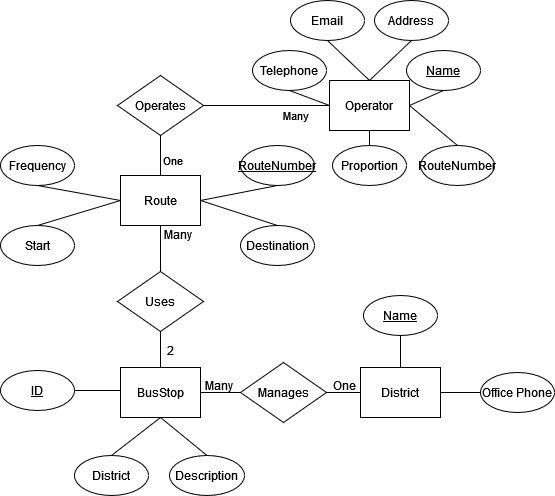

The diagram above was exported from draw.io. Its source (the exported page's mxGraphModel, read from the mxfile embedded in the PNG):
<mxGraphModel dx="1434" dy="1425" grid="1" gridSize="10" guides="1" tooltips="1" connect="1" arrows="1" fold="1" page="1" pageScale="1" pageWidth="827" pageHeight="1169" math="0" shadow="0">
  <root>
    <mxCell id="0" />
    <mxCell id="1" parent="0" />
    <mxCell id="0Rt974wn7INToXrsnWZ6-1" value="Route" style="rounded=0;whiteSpace=wrap;html=1;labelBackgroundColor=none;" parent="1" vertex="1">
      <mxGeometry x="200" y="80" width="80" height="50" as="geometry" />
    </mxCell>
    <mxCell id="0Rt974wn7INToXrsnWZ6-3" value="Destination" style="ellipse;whiteSpace=wrap;html=1;rounded=0;labelBackgroundColor=none;" parent="1" vertex="1">
      <mxGeometry x="320" y="130" width="74" height="40" as="geometry" />
    </mxCell>
    <mxCell id="fpOPP2tpYz3jfxd022yo-1" value="Uses" style="rhombus;whiteSpace=wrap;html=1;rounded=0;labelBackgroundColor=none;" parent="1" vertex="1">
      <mxGeometry x="197" y="176" width="86" height="60" as="geometry" />
    </mxCell>
    <mxCell id="fpOPP2tpYz3jfxd022yo-2" value="&lt;div&gt;Start&lt;/div&gt;" style="ellipse;whiteSpace=wrap;html=1;rounded=0;labelBackgroundColor=none;" parent="1" vertex="1">
      <mxGeometry x="80" y="130" width="74" height="40" as="geometry" />
    </mxCell>
    <mxCell id="fpOPP2tpYz3jfxd022yo-4" value="BusStop" style="rounded=0;whiteSpace=wrap;html=1;labelBackgroundColor=none;" parent="1" vertex="1">
      <mxGeometry x="200" y="272" width="80" height="50" as="geometry" />
    </mxCell>
    <mxCell id="fpOPP2tpYz3jfxd022yo-5" value="Many" style="text;html=1;align=center;verticalAlign=middle;whiteSpace=wrap;rounded=0;labelBackgroundColor=none;" parent="1" vertex="1">
      <mxGeometry x="228" y="124" width="60" height="30" as="geometry" />
    </mxCell>
    <mxCell id="fpOPP2tpYz3jfxd022yo-6" value="" style="endArrow=none;html=1;rounded=0;exitX=0.5;exitY=0;exitDx=0;exitDy=0;entryX=0.5;entryY=1;entryDx=0;entryDy=0;labelBackgroundColor=none;fontColor=default;" parent="1" source="fpOPP2tpYz3jfxd022yo-1" target="0Rt974wn7INToXrsnWZ6-1" edge="1">
      <mxGeometry width="50" height="50" relative="1" as="geometry">
        <mxPoint x="390" y="320" as="sourcePoint" />
        <mxPoint x="440" y="270" as="targetPoint" />
      </mxGeometry>
    </mxCell>
    <mxCell id="fpOPP2tpYz3jfxd022yo-7" value="" style="endArrow=none;html=1;rounded=0;exitX=1;exitY=0.5;exitDx=0;exitDy=0;entryX=0.5;entryY=0;entryDx=0;entryDy=0;labelBackgroundColor=none;fontColor=default;" parent="1" source="0Rt974wn7INToXrsnWZ6-1" target="0Rt974wn7INToXrsnWZ6-3" edge="1">
      <mxGeometry width="50" height="50" relative="1" as="geometry">
        <mxPoint x="390" y="320" as="sourcePoint" />
        <mxPoint x="440" y="270" as="targetPoint" />
      </mxGeometry>
    </mxCell>
    <mxCell id="fpOPP2tpYz3jfxd022yo-8" value="" style="endArrow=none;html=1;rounded=0;exitX=0.5;exitY=0;exitDx=0;exitDy=0;entryX=0;entryY=0.5;entryDx=0;entryDy=0;labelBackgroundColor=none;fontColor=default;" parent="1" source="fpOPP2tpYz3jfxd022yo-2" target="0Rt974wn7INToXrsnWZ6-1" edge="1">
      <mxGeometry width="50" height="50" relative="1" as="geometry">
        <mxPoint x="390" y="320" as="sourcePoint" />
        <mxPoint x="440" y="270" as="targetPoint" />
      </mxGeometry>
    </mxCell>
    <mxCell id="fpOPP2tpYz3jfxd022yo-9" value="" style="endArrow=none;html=1;rounded=0;exitX=0.5;exitY=0;exitDx=0;exitDy=0;entryX=0.5;entryY=1;entryDx=0;entryDy=0;labelBackgroundColor=none;fontColor=default;" parent="1" source="fpOPP2tpYz3jfxd022yo-4" target="fpOPP2tpYz3jfxd022yo-1" edge="1">
      <mxGeometry width="50" height="50" relative="1" as="geometry">
        <mxPoint x="390" y="320" as="sourcePoint" />
        <mxPoint x="440" y="270" as="targetPoint" />
      </mxGeometry>
    </mxCell>
    <mxCell id="fpOPP2tpYz3jfxd022yo-10" value="&lt;u&gt;ID&lt;/u&gt;" style="ellipse;whiteSpace=wrap;html=1;rounded=0;labelBackgroundColor=none;" parent="1" vertex="1">
      <mxGeometry x="80" y="275" width="74" height="40" as="geometry" />
    </mxCell>
    <mxCell id="fpOPP2tpYz3jfxd022yo-11" value="" style="endArrow=none;html=1;rounded=0;exitX=1;exitY=0.5;exitDx=0;exitDy=0;labelBackgroundColor=none;fontColor=default;" parent="1" source="fpOPP2tpYz3jfxd022yo-10" edge="1">
      <mxGeometry width="50" height="50" relative="1" as="geometry">
        <mxPoint x="390" y="320" as="sourcePoint" />
        <mxPoint x="200" y="295" as="targetPoint" />
      </mxGeometry>
    </mxCell>
    <mxCell id="fpOPP2tpYz3jfxd022yo-12" value="2" style="text;html=1;align=center;verticalAlign=middle;whiteSpace=wrap;rounded=0;labelBackgroundColor=none;" parent="1" vertex="1">
      <mxGeometry x="220" y="240" width="60" height="30" as="geometry" />
    </mxCell>
    <mxCell id="fpOPP2tpYz3jfxd022yo-13" value="District" style="ellipse;whiteSpace=wrap;html=1;fontStyle=0;rounded=0;labelBackgroundColor=none;" parent="1" vertex="1">
      <mxGeometry x="154" y="360" width="74" height="40" as="geometry" />
    </mxCell>
    <mxCell id="fpOPP2tpYz3jfxd022yo-14" value="Description" style="ellipse;whiteSpace=wrap;html=1;rounded=0;labelBackgroundColor=none;" parent="1" vertex="1">
      <mxGeometry x="249" y="360" width="75" height="40" as="geometry" />
    </mxCell>
    <mxCell id="fpOPP2tpYz3jfxd022yo-15" value="" style="endArrow=none;html=1;rounded=0;exitX=0.5;exitY=1;exitDx=0;exitDy=0;entryX=0.5;entryY=0;entryDx=0;entryDy=0;labelBackgroundColor=none;fontColor=default;" parent="1" source="fpOPP2tpYz3jfxd022yo-4" target="fpOPP2tpYz3jfxd022yo-13" edge="1">
      <mxGeometry width="50" height="50" relative="1" as="geometry">
        <mxPoint x="390" y="340" as="sourcePoint" />
        <mxPoint x="440" y="290" as="targetPoint" />
      </mxGeometry>
    </mxCell>
    <mxCell id="fpOPP2tpYz3jfxd022yo-16" value="" style="endArrow=none;html=1;rounded=0;entryX=0.5;entryY=0;entryDx=0;entryDy=0;exitX=0.5;exitY=1;exitDx=0;exitDy=0;labelBackgroundColor=none;fontColor=default;" parent="1" source="fpOPP2tpYz3jfxd022yo-4" target="fpOPP2tpYz3jfxd022yo-14" edge="1">
      <mxGeometry width="50" height="50" relative="1" as="geometry">
        <mxPoint x="240" y="320" as="sourcePoint" />
        <mxPoint x="440" y="290" as="targetPoint" />
      </mxGeometry>
    </mxCell>
    <mxCell id="fpOPP2tpYz3jfxd022yo-17" value="Manages" style="rhombus;whiteSpace=wrap;html=1;rounded=0;labelBackgroundColor=none;" parent="1" vertex="1">
      <mxGeometry x="320" y="267" width="86" height="60" as="geometry" />
    </mxCell>
    <mxCell id="fpOPP2tpYz3jfxd022yo-19" value="" style="endArrow=none;html=1;rounded=0;exitX=1;exitY=0.5;exitDx=0;exitDy=0;entryX=0;entryY=0.5;entryDx=0;entryDy=0;labelBackgroundColor=none;fontColor=default;" parent="1" source="fpOPP2tpYz3jfxd022yo-4" target="fpOPP2tpYz3jfxd022yo-17" edge="1">
      <mxGeometry width="50" height="50" relative="1" as="geometry">
        <mxPoint x="390" y="340" as="sourcePoint" />
        <mxPoint x="310" y="270" as="targetPoint" />
      </mxGeometry>
    </mxCell>
    <mxCell id="fpOPP2tpYz3jfxd022yo-20" value="&lt;div&gt;District&lt;/div&gt;" style="rounded=0;whiteSpace=wrap;html=1;labelBackgroundColor=none;" parent="1" vertex="1">
      <mxGeometry x="440" y="272" width="80" height="50" as="geometry" />
    </mxCell>
    <mxCell id="fpOPP2tpYz3jfxd022yo-21" value="" style="endArrow=none;html=1;rounded=0;exitX=1;exitY=0.5;exitDx=0;exitDy=0;entryX=0;entryY=0.5;entryDx=0;entryDy=0;labelBackgroundColor=none;fontColor=default;" parent="1" source="fpOPP2tpYz3jfxd022yo-17" target="fpOPP2tpYz3jfxd022yo-20" edge="1">
      <mxGeometry width="50" height="50" relative="1" as="geometry">
        <mxPoint x="390" y="340" as="sourcePoint" />
        <mxPoint x="440" y="290" as="targetPoint" />
      </mxGeometry>
    </mxCell>
    <mxCell id="fpOPP2tpYz3jfxd022yo-22" value="Name" style="ellipse;whiteSpace=wrap;html=1;fontStyle=4;rounded=0;labelBackgroundColor=none;" parent="1" vertex="1">
      <mxGeometry x="443" y="200" width="74" height="40" as="geometry" />
    </mxCell>
    <mxCell id="fpOPP2tpYz3jfxd022yo-23" value="" style="endArrow=none;html=1;rounded=0;exitX=0.5;exitY=1;exitDx=0;exitDy=0;entryX=0.5;entryY=0;entryDx=0;entryDy=0;labelBackgroundColor=none;fontColor=default;" parent="1" source="fpOPP2tpYz3jfxd022yo-22" target="fpOPP2tpYz3jfxd022yo-20" edge="1">
      <mxGeometry width="50" height="50" relative="1" as="geometry">
        <mxPoint x="390" y="340" as="sourcePoint" />
        <mxPoint x="440" y="290" as="targetPoint" />
      </mxGeometry>
    </mxCell>
    <mxCell id="fpOPP2tpYz3jfxd022yo-24" value="Office Phone" style="ellipse;whiteSpace=wrap;html=1;fontStyle=0;rounded=0;labelBackgroundColor=none;" parent="1" vertex="1">
      <mxGeometry x="560" y="277" width="74" height="40" as="geometry" />
    </mxCell>
    <mxCell id="fpOPP2tpYz3jfxd022yo-26" value="" style="endArrow=none;html=1;rounded=0;exitX=0;exitY=0.5;exitDx=0;exitDy=0;entryX=1;entryY=0.5;entryDx=0;entryDy=0;labelBackgroundColor=none;fontColor=default;" parent="1" source="fpOPP2tpYz3jfxd022yo-24" target="fpOPP2tpYz3jfxd022yo-20" edge="1">
      <mxGeometry width="50" height="50" relative="1" as="geometry">
        <mxPoint x="390" y="340" as="sourcePoint" />
        <mxPoint x="440" y="290" as="targetPoint" />
      </mxGeometry>
    </mxCell>
    <mxCell id="NbWxseuWXRgLl2iD9r_2-6" style="edgeStyle=none;shape=connector;curved=0;rounded=0;jumpStyle=none;orthogonalLoop=1;jettySize=auto;html=1;exitX=0;exitY=0.5;exitDx=0;exitDy=0;entryX=1;entryY=0.5;entryDx=0;entryDy=0;strokeColor=default;align=center;verticalAlign=middle;fontFamily=Helvetica;fontSize=11;fontColor=default;labelBackgroundColor=none;endArrow=none;" parent="1" source="fpOPP2tpYz3jfxd022yo-27" target="NbWxseuWXRgLl2iD9r_2-5" edge="1">
      <mxGeometry relative="1" as="geometry" />
    </mxCell>
    <mxCell id="dkgqx53gxJkUgkSbHPnG-13" style="edgeStyle=none;shape=connector;curved=0;rounded=0;jumpStyle=none;orthogonalLoop=1;jettySize=auto;html=1;exitX=1;exitY=0.5;exitDx=0;exitDy=0;entryX=0.5;entryY=0;entryDx=0;entryDy=0;strokeColor=default;align=center;verticalAlign=middle;fontFamily=Helvetica;fontSize=11;fontColor=default;labelBackgroundColor=none;endArrow=none;" edge="1" parent="1" source="fpOPP2tpYz3jfxd022yo-27" target="dkgqx53gxJkUgkSbHPnG-12">
      <mxGeometry relative="1" as="geometry" />
    </mxCell>
    <mxCell id="fpOPP2tpYz3jfxd022yo-27" value="Operator" style="rounded=0;whiteSpace=wrap;html=1;labelBackgroundColor=none;" parent="1" vertex="1">
      <mxGeometry x="409" y="-15" width="80" height="50" as="geometry" />
    </mxCell>
    <mxCell id="fpOPP2tpYz3jfxd022yo-28" value="&lt;u&gt;Name&lt;/u&gt;" style="ellipse;whiteSpace=wrap;html=1;rounded=0;labelBackgroundColor=none;" parent="1" vertex="1">
      <mxGeometry x="486" y="-45" width="74" height="40" as="geometry" />
    </mxCell>
    <mxCell id="fpOPP2tpYz3jfxd022yo-31" value="Address" style="ellipse;whiteSpace=wrap;html=1;rounded=0;labelBackgroundColor=none;" parent="1" vertex="1">
      <mxGeometry x="454" y="-95" width="74" height="40" as="geometry" />
    </mxCell>
    <mxCell id="fpOPP2tpYz3jfxd022yo-32" value="&lt;div&gt;Email&lt;/div&gt;" style="ellipse;whiteSpace=wrap;html=1;rounded=0;labelBackgroundColor=none;" parent="1" vertex="1">
      <mxGeometry x="370" y="-95" width="74" height="40" as="geometry" />
    </mxCell>
    <mxCell id="fpOPP2tpYz3jfxd022yo-34" value="Telephone" style="ellipse;whiteSpace=wrap;html=1;rounded=0;labelBackgroundColor=none;" parent="1" vertex="1">
      <mxGeometry x="332" y="-45" width="74" height="40" as="geometry" />
    </mxCell>
    <mxCell id="fpOPP2tpYz3jfxd022yo-36" value="One" style="text;html=1;align=center;verticalAlign=middle;whiteSpace=wrap;rounded=0;labelBackgroundColor=none;" parent="1" vertex="1">
      <mxGeometry x="394" y="275" width="60" height="30" as="geometry" />
    </mxCell>
    <mxCell id="fpOPP2tpYz3jfxd022yo-38" value="Many" style="text;html=1;align=center;verticalAlign=middle;whiteSpace=wrap;rounded=0;labelBackgroundColor=none;" parent="1" vertex="1">
      <mxGeometry x="269" y="275" width="60" height="30" as="geometry" />
    </mxCell>
    <mxCell id="fpOPP2tpYz3jfxd022yo-46" value="Frequency" style="ellipse;whiteSpace=wrap;html=1;rounded=0;labelBackgroundColor=none;" parent="1" vertex="1">
      <mxGeometry x="80" y="50" width="74" height="40" as="geometry" />
    </mxCell>
    <mxCell id="fpOPP2tpYz3jfxd022yo-48" value="" style="endArrow=none;html=1;rounded=0;exitX=0.5;exitY=1;exitDx=0;exitDy=0;entryX=0;entryY=0.5;entryDx=0;entryDy=0;labelBackgroundColor=none;fontColor=default;" parent="1" source="fpOPP2tpYz3jfxd022yo-46" target="0Rt974wn7INToXrsnWZ6-1" edge="1">
      <mxGeometry width="50" height="50" relative="1" as="geometry">
        <mxPoint x="127" y="140" as="sourcePoint" />
        <mxPoint x="210" y="115" as="targetPoint" />
      </mxGeometry>
    </mxCell>
    <mxCell id="fpOPP2tpYz3jfxd022yo-49" value="" style="endArrow=none;html=1;rounded=0;exitX=0.5;exitY=1;exitDx=0;exitDy=0;entryX=0;entryY=0.5;entryDx=0;entryDy=0;labelBackgroundColor=none;fontColor=default;" parent="1" source="fpOPP2tpYz3jfxd022yo-34" target="fpOPP2tpYz3jfxd022yo-27" edge="1">
      <mxGeometry width="50" height="50" relative="1" as="geometry">
        <mxPoint x="346" y="105" as="sourcePoint" />
        <mxPoint x="396" y="55" as="targetPoint" />
      </mxGeometry>
    </mxCell>
    <mxCell id="fpOPP2tpYz3jfxd022yo-51" value="" style="endArrow=none;html=1;rounded=0;entryX=0.5;entryY=1;entryDx=0;entryDy=0;exitX=1;exitY=0.5;exitDx=0;exitDy=0;labelBackgroundColor=none;fontColor=default;" parent="1" source="fpOPP2tpYz3jfxd022yo-27" target="fpOPP2tpYz3jfxd022yo-28" edge="1">
      <mxGeometry width="50" height="50" relative="1" as="geometry">
        <mxPoint x="486" y="5" as="sourcePoint" />
        <mxPoint x="520" y="-35" as="targetPoint" />
      </mxGeometry>
    </mxCell>
    <mxCell id="fpOPP2tpYz3jfxd022yo-52" value="" style="endArrow=none;html=1;rounded=0;exitX=0.5;exitY=1;exitDx=0;exitDy=0;entryX=0.5;entryY=0;entryDx=0;entryDy=0;labelBackgroundColor=none;fontColor=default;" parent="1" source="fpOPP2tpYz3jfxd022yo-32" target="fpOPP2tpYz3jfxd022yo-27" edge="1">
      <mxGeometry width="50" height="50" relative="1" as="geometry">
        <mxPoint x="379" y="5" as="sourcePoint" />
        <mxPoint x="416" y="20" as="targetPoint" />
      </mxGeometry>
    </mxCell>
    <mxCell id="fpOPP2tpYz3jfxd022yo-53" value="" style="endArrow=none;html=1;rounded=0;exitX=0.5;exitY=1;exitDx=0;exitDy=0;entryX=0.5;entryY=0;entryDx=0;entryDy=0;labelBackgroundColor=none;fontColor=default;curved=0;jumpStyle=none;" parent="1" source="fpOPP2tpYz3jfxd022yo-31" target="fpOPP2tpYz3jfxd022yo-27" edge="1">
      <mxGeometry width="50" height="50" relative="1" as="geometry">
        <mxPoint x="407" y="-45" as="sourcePoint" />
        <mxPoint x="456" y="-5" as="targetPoint" />
      </mxGeometry>
    </mxCell>
    <mxCell id="NbWxseuWXRgLl2iD9r_2-7" style="edgeStyle=none;shape=connector;curved=0;rounded=0;jumpStyle=none;orthogonalLoop=1;jettySize=auto;html=1;exitX=0.5;exitY=1;exitDx=0;exitDy=0;entryX=0.5;entryY=0;entryDx=0;entryDy=0;strokeColor=default;align=center;verticalAlign=middle;fontFamily=Helvetica;fontSize=11;fontColor=default;labelBackgroundColor=none;endArrow=none;" parent="1" source="NbWxseuWXRgLl2iD9r_2-5" target="0Rt974wn7INToXrsnWZ6-1" edge="1">
      <mxGeometry relative="1" as="geometry" />
    </mxCell>
    <mxCell id="NbWxseuWXRgLl2iD9r_2-5" value="Operates" style="rhombus;whiteSpace=wrap;html=1;rounded=0;labelBackgroundColor=none;" parent="1" vertex="1">
      <mxGeometry x="197" y="-20" width="86" height="60" as="geometry" />
    </mxCell>
    <mxCell id="NbWxseuWXRgLl2iD9r_2-8" value="One" style="text;html=1;align=center;verticalAlign=middle;whiteSpace=wrap;rounded=0;fontFamily=Helvetica;fontSize=11;fontColor=default;labelBackgroundColor=none;" parent="1" vertex="1">
      <mxGeometry x="223" y="50" width="60" height="30" as="geometry" />
    </mxCell>
    <mxCell id="NbWxseuWXRgLl2iD9r_2-9" value="Many" style="text;html=1;align=center;verticalAlign=middle;whiteSpace=wrap;rounded=0;fontFamily=Helvetica;fontSize=11;fontColor=default;labelBackgroundColor=none;" parent="1" vertex="1">
      <mxGeometry x="346" y="5" width="60" height="30" as="geometry" />
    </mxCell>
    <mxCell id="NbWxseuWXRgLl2iD9r_2-12" style="edgeStyle=none;shape=connector;curved=0;rounded=0;jumpStyle=none;orthogonalLoop=1;jettySize=auto;html=1;exitX=0.5;exitY=0;exitDx=0;exitDy=0;entryX=0.5;entryY=1;entryDx=0;entryDy=0;strokeColor=default;align=center;verticalAlign=middle;fontFamily=Helvetica;fontSize=11;fontColor=default;labelBackgroundColor=none;endArrow=none;" parent="1" source="NbWxseuWXRgLl2iD9r_2-11" target="fpOPP2tpYz3jfxd022yo-27" edge="1">
      <mxGeometry relative="1" as="geometry" />
    </mxCell>
    <mxCell id="NbWxseuWXRgLl2iD9r_2-11" value="Proportion" style="ellipse;whiteSpace=wrap;html=1;rounded=0;labelBackgroundColor=none;" parent="1" vertex="1">
      <mxGeometry x="412" y="50" width="74" height="40" as="geometry" />
    </mxCell>
    <mxCell id="dkgqx53gxJkUgkSbHPnG-3" style="edgeStyle=none;shape=connector;curved=0;rounded=0;jumpStyle=none;orthogonalLoop=1;jettySize=auto;html=1;exitX=0.5;exitY=1;exitDx=0;exitDy=0;entryX=1;entryY=0.5;entryDx=0;entryDy=0;strokeColor=default;align=center;verticalAlign=middle;fontFamily=Helvetica;fontSize=11;fontColor=default;labelBackgroundColor=none;endArrow=none;" edge="1" parent="1" source="dkgqx53gxJkUgkSbHPnG-1" target="0Rt974wn7INToXrsnWZ6-1">
      <mxGeometry relative="1" as="geometry" />
    </mxCell>
    <mxCell id="dkgqx53gxJkUgkSbHPnG-1" value="RouteNumber" style="ellipse;whiteSpace=wrap;html=1;rounded=0;labelBackgroundColor=none;fontStyle=4" vertex="1" parent="1">
      <mxGeometry x="320" y="50" width="74" height="40" as="geometry" />
    </mxCell>
    <mxCell id="dkgqx53gxJkUgkSbHPnG-12" value="RouteNumber" style="ellipse;whiteSpace=wrap;html=1;rounded=0;labelBackgroundColor=none;" vertex="1" parent="1">
      <mxGeometry x="500" y="50" width="74" height="40" as="geometry" />
    </mxCell>
  </root>
</mxGraphModel>